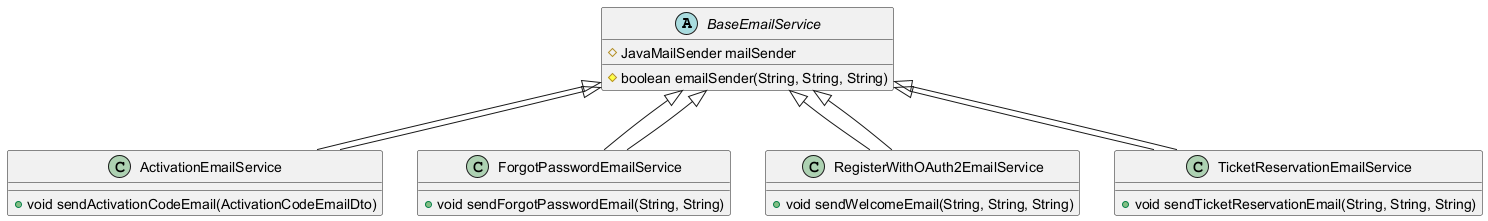

The diagram above was rendered by PlantUML. Its source (embedded in the PNG):
@startuml Complete Service Email Class Diagram

abstract class BaseEmailService {
    # JavaMailSender mailSender
    # boolean emailSender(String, String, String)
}

class ActivationEmailService extends BaseEmailService {
    + void sendActivationCodeEmail(ActivationCodeEmailDto)
}

class ForgotPasswordEmailService extends BaseEmailService {
    + void sendForgotPasswordEmail(String, String)
}

class RegisterWithOAuth2EmailService extends BaseEmailService {
    + void sendWelcomeEmail(String, String, String)
}

class TicketReservationEmailService extends BaseEmailService {
    + void sendTicketReservationEmail(String, String, String)
}

' Relationships
BaseEmailService <|-- ActivationEmailService
BaseEmailService <|-- ForgotPasswordEmailService
BaseEmailService <|-- RegisterWithOAuth2EmailService
BaseEmailService <|-- TicketReservationEmailService

@enduml